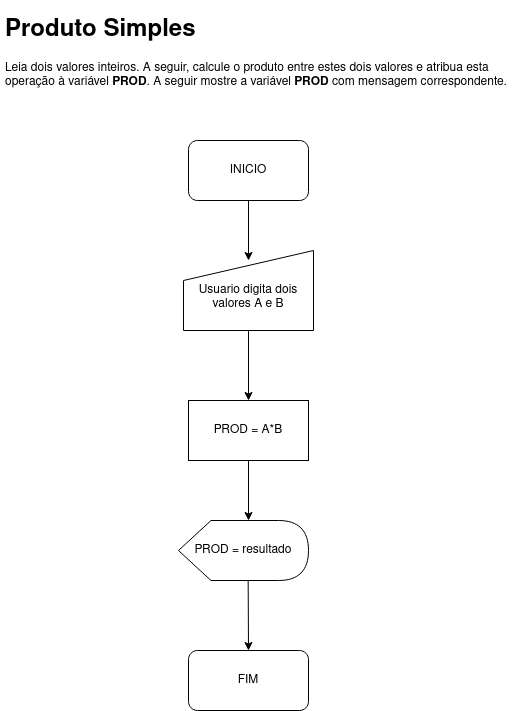

The diagram above was exported from draw.io. Its source (the exported page's mxGraphModel, read from the mxfile embedded in the PNG):
<mxGraphModel dx="1447" dy="760" grid="1" gridSize="10" guides="1" tooltips="1" connect="1" arrows="1" fold="1" page="1" pageScale="1" pageWidth="850" pageHeight="1100" math="0" shadow="0">
  <root>
    <mxCell id="0" />
    <mxCell id="1" parent="0" />
    <mxCell id="BmWXuubOu6OnkkTfAGQq-1" value="&lt;h1&gt;Produto Simples&lt;/h1&gt;&lt;h1&gt;&lt;/h1&gt;&lt;p&gt;Leia dois valores inteiros. A seguir, calcule o produto entre estes dois valores e atribua esta operação à variável &lt;strong&gt;PROD&lt;/strong&gt;. A seguir mostre a variável &lt;strong&gt;PROD&lt;/strong&gt; com mensagem correspondente.&amp;nbsp; &amp;nbsp;&lt;br/&gt;&lt;/p&gt;" style="text;html=1;strokeColor=none;fillColor=none;spacing=5;spacingTop=-20;whiteSpace=wrap;overflow=hidden;rounded=0;" vertex="1" parent="1">
      <mxGeometry x="180" y="40" width="520" height="120" as="geometry" />
    </mxCell>
    <mxCell id="BmWXuubOu6OnkkTfAGQq-7" style="edgeStyle=orthogonalEdgeStyle;rounded=0;orthogonalLoop=1;jettySize=auto;html=1;" edge="1" parent="1" source="BmWXuubOu6OnkkTfAGQq-2">
      <mxGeometry relative="1" as="geometry">
        <mxPoint x="428" y="550" as="targetPoint" />
      </mxGeometry>
    </mxCell>
    <mxCell id="BmWXuubOu6OnkkTfAGQq-2" value="PROD = A*B" style="rounded=0;whiteSpace=wrap;html=1;" vertex="1" parent="1">
      <mxGeometry x="368" y="430" width="120" height="60" as="geometry" />
    </mxCell>
    <mxCell id="BmWXuubOu6OnkkTfAGQq-4" style="edgeStyle=orthogonalEdgeStyle;rounded=0;orthogonalLoop=1;jettySize=auto;html=1;" edge="1" parent="1" source="BmWXuubOu6OnkkTfAGQq-3">
      <mxGeometry relative="1" as="geometry">
        <mxPoint x="428" y="290" as="targetPoint" />
      </mxGeometry>
    </mxCell>
    <mxCell id="BmWXuubOu6OnkkTfAGQq-3" value="INICIO" style="rounded=1;whiteSpace=wrap;html=1;" vertex="1" parent="1">
      <mxGeometry x="368" y="170" width="120" height="60" as="geometry" />
    </mxCell>
    <mxCell id="BmWXuubOu6OnkkTfAGQq-6" style="edgeStyle=orthogonalEdgeStyle;rounded=0;orthogonalLoop=1;jettySize=auto;html=1;" edge="1" parent="1" source="BmWXuubOu6OnkkTfAGQq-5">
      <mxGeometry relative="1" as="geometry">
        <mxPoint x="428" y="430" as="targetPoint" />
      </mxGeometry>
    </mxCell>
    <mxCell id="BmWXuubOu6OnkkTfAGQq-5" value="&lt;div&gt;&lt;br&gt;&lt;/div&gt;&lt;div&gt;Usuario digita dois valores A e B&lt;/div&gt;" style="shape=manualInput;whiteSpace=wrap;html=1;" vertex="1" parent="1">
      <mxGeometry x="363" y="280" width="130" height="80" as="geometry" />
    </mxCell>
    <mxCell id="BmWXuubOu6OnkkTfAGQq-8" value="PROD = resultado" style="shape=display;whiteSpace=wrap;html=1;" vertex="1" parent="1">
      <mxGeometry x="358" y="550" width="130" height="60" as="geometry" />
    </mxCell>
    <mxCell id="BmWXuubOu6OnkkTfAGQq-9" value="" style="endArrow=classic;html=1;rounded=0;" edge="1" parent="1">
      <mxGeometry width="50" height="50" relative="1" as="geometry">
        <mxPoint x="427.65999999999997" y="610" as="sourcePoint" />
        <mxPoint x="428" y="680" as="targetPoint" />
      </mxGeometry>
    </mxCell>
    <mxCell id="BmWXuubOu6OnkkTfAGQq-10" value="FIM" style="rounded=1;whiteSpace=wrap;html=1;" vertex="1" parent="1">
      <mxGeometry x="368" y="680" width="120" height="60" as="geometry" />
    </mxCell>
  </root>
</mxGraphModel>